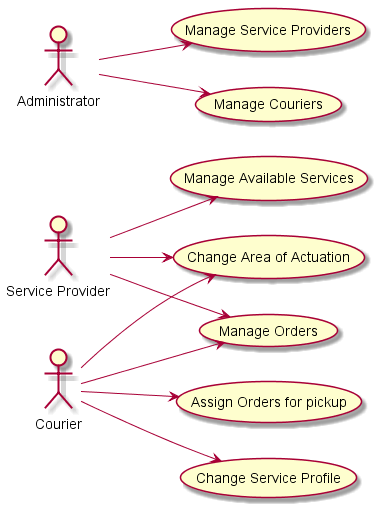

The diagram above was rendered by PlantUML. Its source (embedded in the PNG):
@startuml


left to right direction
actor :Service Provider: as p
actor :Administrator: as a
actor :Courier: as e


p --> (Manage Available Services)
p --> (Manage Orders)
p --> (Change Area of Actuation)

a --> (Manage Service Providers)
a --> (Manage Couriers)

e --> (Change Service Profile)
e --> (Assign Orders for pickup)
e --> (Manage Orders)
e --> (Change Area of Actuation)

@enduml